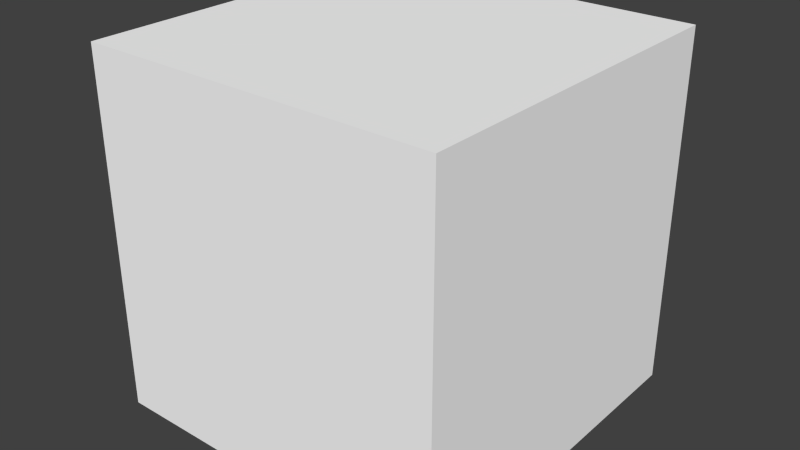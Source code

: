 # Source: metal.blend  (saved by Blender 2.70.5; exported with 4.5.12 LTS)
import bpy
from mathutils import Matrix  # noqa: F401  (used for matrix-valued properties, if any)

bpy.ops.wm.read_factory_settings(use_empty=True)
scene = bpy.context.scene
scene.name = 'Scene'

# ---- collections
col_collection_1 = bpy.data.collections.new('Collection 1'); scene.collection.children.link(col_collection_1)

# ---- materials (node trees are filled in below, after node groups)
mat_colobotmesh_mat_1 = bpy.data.materials.new('ColobotMesh_mat_1')
mat_colobotmesh_mat_1.alpha_threshold = 0.0
mat_colobotmesh_mat_1.use_transparent_shadow = False
mat_colobotmesh_mat_1.diffuse_color = (1.0, 1.0, 1.0, 1.0)
mat_colobotmesh_mat_1.specular_color = (0.0, 0.0, 0.0)
mat_colobotmesh_mat_1.roughness = 0.5

# ---- material node trees

# ---- world
world_world = bpy.data.worlds.new('World'); scene.world = world_world
world_world.color = (0.05088, 0.05088, 0.05088)
world_world.use_sun_shadow = False
world_world.sun_shadow_jitter_overblur = 0.0
world_world.cycles.sampling_method = 'MANUAL'
world_world.cycles.sample_map_resolution = 256

# ---- meshes
me_colobotmesh = bpy.data.meshes.new('ColobotMesh_')
me_colobotmesh.from_pydata([(-0.9927, 2.016, -0.9875), (1.009, 2.016, 1.014), (-0.9927, 2.016, 1.014), (-0.9927, 0.002747, 1.014), (1.009, 0.002747, 1.014), (1.009, 2.016, -0.9875), (1.009, 0.002747, -0.9875), (-0.9927, 0.002747, -0.9875)], [], [(1, 2, 3), (3, 4, 1), (5, 6, 7), (7, 0, 5), (6, 4, 3), (3, 7, 6), (5, 1, 4), (4, 6, 5), (0, 2, 1), (1, 5, 0), (7, 3, 2), (2, 0, 7)])
_uv = me_colobotmesh.uv_layers.new(name='UV_1')
_uv.uv.foreach_set('vector', [0.1582, 0.873, 0.248, 0.873, 0.248, 0.7832, 0.248, 0.7832, 0.1582, 0.7832, 0.1582, 0.873, 0.1582, 0.873, 0.1582, 0.7832, 0.248, 0.7832, 0.248, 0.7832, 0.248, 0.873, 0.1582, 0.873, 0.1582, 0.7832, 0.1582, 0.873, 0.248, 0.873, 0.248, 0.873, 0.248, 0.7832, 0.1582, 0.7832, 0.248, 0.873, 0.1582, 0.873, 0.1582, 0.7832, 0.1582, 0.7832, 0.248, 0.7832, 0.248, 0.873, 0.248, 0.7832, 0.248, 0.873, 0.1582, 0.873, 0.1582, 0.873, 0.1582, 0.7832, 0.248, 0.7832, 0.248, 0.7832, 0.1582, 0.7832, 0.1582, 0.873, 0.1582, 0.873, 0.248, 0.873, 0.248, 0.7832])
_uv.active_render = True
_uv = me_colobotmesh.uv_layers.new(name='UV_2')
_uv.uv.foreach_set('vector', [1.0, 0.6968, 0.5, 0.3032, 0.5, 0.6968, 0.5, 0.6968, 1.0, 0.3032, 1.0, 0.6968, 0.5, 0.6968, 0.5, 0.3032, 0.0, 0.6968, 0.0, 0.6968, 0.0, 0.3032, 0.5, 0.6968, 0.5, 0.3032, 1.0, 0.3032, 0.5, 0.6968, 0.5, 0.6968, 0.0, 0.6968, 0.5, 0.3032, 0.5, 0.6968, 1.0, 0.6968, 1.0, 0.3032, 1.0, 0.3032, 0.5, 0.3032, 0.5, 0.6968, 0.0, 0.3032, 0.5, 0.3032, 1.0, 0.6968, 1.0, 0.6968, 0.5, 0.6968, 0.0, 0.3032, 0.0, 0.6968, 0.5, 0.6968, 0.5, 0.3032, 0.5, 0.3032, 0.0, 0.3032, 0.0, 0.6968])
me_colobotmesh.materials.append(mat_colobotmesh_mat_1)
me_colobotmesh.use_remesh_preserve_volume = False
me_colobotmesh.use_remesh_preserve_attributes = False
me_colobotmesh.use_mirror_vertex_groups = False
me_colobotmesh.update()

# ---- objects
ob_colobotmesh_1 = bpy.data.objects.new('ColobotMesh_1', me_colobotmesh)

# ---- transforms, parenting, visibility, modifiers, constraints
ob_colobotmesh_1.location = (0.0, 0.0, 0.0)
ob_colobotmesh_1.rotation_euler = (1.571, 0.0, 0.0)
ob_colobotmesh_1.lineart.crease_threshold = 0.0

# ---- collection membership
col_collection_1.objects.link(ob_colobotmesh_1)

# ---- scene / render settings (as saved in the file)
scene.frame_start = 1; scene.frame_end = 250; scene.frame_set(1)
scene.render.engine = 'BLENDER_EEVEE_NEXT'
scene.render.resolution_percentage = 50
scene.render.dither_intensity = 0.0
scene.cycles.use_denoising = False
scene.cycles.samples = 10
scene.cycles.sampling_pattern = 'TABULATED_SOBOL'
scene.cycles.light_sampling_threshold = 0.0
scene.cycles.use_adaptive_sampling = False
scene.cycles.use_light_tree = False
scene.cycles.blur_glossy = 0.0
scene.cycles.volume_bounces = 1
scene.cycles.pixel_filter_type = 'GAUSSIAN'
scene.cycles.sample_clamp_indirect = 0.0
scene.view_settings.view_transform = 'Standard'
bpy.context.view_layer.update()

# ---- added for rendering (the .blend has no active camera and no usable light): camera, sun
cam_auto = bpy.data.cameras.new('AutoCamera')
cam_auto.lens = 50.0
cam_auto.sensor_width = 36.0
cam_auto.clip_end = 1000.0
ob_auto_camera = bpy.data.objects.new('AutoCamera', cam_auto)
scene.collection.objects.link(ob_auto_camera)
ob_auto_camera.location = (3.2216, -3.86955, 3.58021)
ob_auto_camera.rotation_euler = (1.09748, -7.21219e-08, 0.694738)
scene.camera = ob_auto_camera
light_auto_sun = bpy.data.lights.new('AutoSun', 'SUN')
light_auto_sun.energy = 3.0
light_auto_sun.angle = 0.0523599
ob_auto_sun = bpy.data.objects.new('AutoSun', light_auto_sun)
scene.collection.objects.link(ob_auto_sun)
ob_auto_sun.rotation_euler = (0.872665, 0.174533, 0.523599)
bpy.context.view_layer.update()
